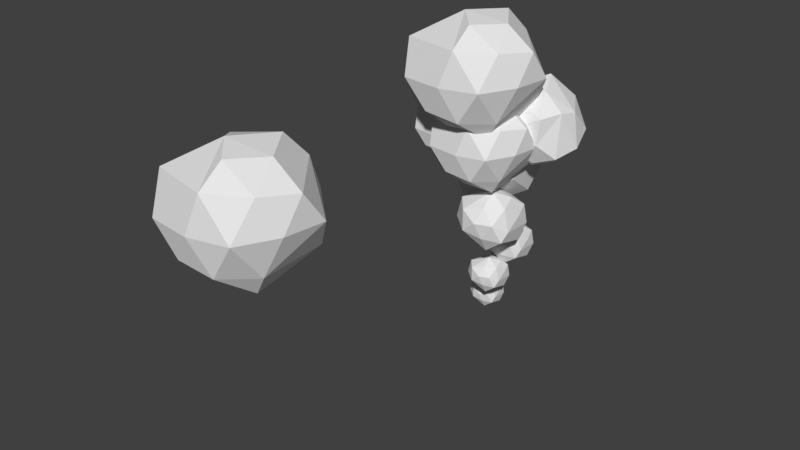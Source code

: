 # Source: Smoke.blend  (saved by Blender 2.78.0; exported with 4.5.12 LTS)
import bpy
from mathutils import Matrix  # noqa: F401  (used for matrix-valued properties, if any)

bpy.ops.wm.read_factory_settings(use_empty=True)
scene = bpy.context.scene
scene.name = 'Scene'

# ---- collections
col_collection_1 = bpy.data.collections.new('Collection 1'); scene.collection.children.link(col_collection_1)

# ---- world
world_world = bpy.data.worlds.new('World'); scene.world = world_world
world_world.color = (0.05088, 0.05088, 0.05088)
world_world.use_sun_shadow = False
world_world.sun_shadow_jitter_overblur = 0.0
world_world.cycles.sampling_method = 'MANUAL'

# ---- meshes
me_icosphere_001 = bpy.data.meshes.new('Icosphere.001')
me_icosphere_001.from_pydata([(0.01772, 0.007076, -0.9726), (0.6844, -0.4854, -0.4227), (-0.2791, -0.8655, -0.4567), (-0.8751, 0.009258, -0.4565), (-0.247, 0.8039, -0.4301), (0.7442, 0.5354, -0.4565), (0.2945, -0.8801, 0.4662), (-0.8118, -0.5892, 0.4977), (-0.782, 0.5738, 0.4763), (0.3092, 0.8053, 0.4769), (0.9591, -0.0001232, 0.4688), (0.01415, 0.00156, 0.9178), (-0.1363, -0.459, -0.796), (0.4462, -0.3164, -0.8851), (0.2728, -0.8229, -0.537), (0.7476, 0.001554, -0.4553), (0.4523, 0.2668, -0.721), (-0.4701, 0.007491, -0.7801), (-0.714, -0.5154, -0.5465), (-0.1588, 0.4909, -0.8358), (-0.7113, 0.5282, -0.5484), (0.2511, 0.7377, -0.4731), (0.9066, -0.2802, 0.0006603), (0.994, 0.3275, 0.001274), (0.0205, -0.9743, -0.008957), (0.6192, -0.8367, -0.0001638), (-1.004, -0.3207, 1.739e-05), (-0.6453, -0.8947, -0.009632), (-0.6358, 0.8899, -0.008198), (-0.8972, 0.3004, -0.009872), (0.5572, 0.7532, 0.0004678), (0.01233, 0.9024, -0.0006634), (0.6934, -0.4837, 0.509), (-0.2431, -0.8004, 0.5172), (-0.7545, 0.00707, 0.4765), (-0.2653, 0.8332, 0.5392), (0.6068, 0.4349, 0.4561), (0.1802, -0.4828, 0.8274), (0.5093, 0.001881, 0.7936), (-0.3778, -0.2766, 0.784), (-0.498, 0.2576, 0.7479), (0.1658, 0.5017, 0.8499)], [], [(0, 13, 12), (1, 13, 15), (0, 12, 17), (0, 17, 19), (0, 19, 16), (1, 15, 22), (2, 14, 24), (3, 18, 26), (4, 20, 28), (5, 21, 30), (1, 22, 25), (2, 24, 27), (3, 26, 29), (4, 28, 31), (5, 30, 23), (6, 32, 37), (7, 33, 39), (8, 34, 40), (9, 35, 41), (10, 36, 38), (38, 41, 11), (38, 36, 41), (36, 9, 41), (41, 40, 11), (41, 35, 40), (35, 8, 40), (40, 39, 11), (40, 34, 39), (34, 7, 39), (39, 37, 11), (39, 33, 37), (33, 6, 37), (37, 38, 11), (37, 32, 38), (32, 10, 38), (23, 36, 10), (23, 30, 36), (30, 9, 36), (31, 35, 9), (31, 28, 35), (28, 8, 35), (29, 34, 8), (29, 26, 34), (26, 7, 34), (27, 33, 7), (27, 24, 33), (24, 6, 33), (25, 32, 6), (25, 22, 32), (22, 10, 32), (30, 31, 9), (30, 21, 31), (21, 4, 31), (28, 29, 8), (28, 20, 29), (20, 3, 29), (26, 27, 7), (26, 18, 27), (18, 2, 27), (24, 25, 6), (24, 14, 25), (14, 1, 25), (22, 23, 10), (22, 15, 23), (15, 5, 23), (16, 21, 5), (16, 19, 21), (19, 4, 21), (19, 20, 4), (19, 17, 20), (17, 3, 20), (17, 18, 3), (17, 12, 18), (12, 2, 18), (15, 16, 5), (15, 13, 16), (13, 0, 16), (12, 14, 2), (12, 13, 14), (13, 1, 14)])
me_icosphere_001.use_remesh_preserve_volume = False
me_icosphere_001.use_remesh_preserve_attributes = False
me_icosphere_001.use_mirror_vertex_groups = False
me_icosphere_001.update()

# ---- objects
ob_icosphere_010 = bpy.data.objects.new('Icosphere.010', me_icosphere_001)
ob_icosphere_009 = bpy.data.objects.new('Icosphere.009', me_icosphere_001)
ob_icosphere_008 = bpy.data.objects.new('Icosphere.008', me_icosphere_001)
ob_icosphere_007 = bpy.data.objects.new('Icosphere.007', me_icosphere_001)
ob_icosphere_006 = bpy.data.objects.new('Icosphere.006', me_icosphere_001)
ob_icosphere_005 = bpy.data.objects.new('Icosphere.005', me_icosphere_001)
ob_icosphere_004 = bpy.data.objects.new('Icosphere.004', me_icosphere_001)
ob_icosphere_003 = bpy.data.objects.new('Icosphere.003', me_icosphere_001)
ob_icosphere_002 = bpy.data.objects.new('Icosphere.002', me_icosphere_001)
ob_icosphere_001 = bpy.data.objects.new('Icosphere.001', me_icosphere_001)
ob_icosphere = bpy.data.objects.new('Icosphere', me_icosphere_001)

# ---- transforms, parenting, visibility, modifiers, constraints
ob_icosphere_010.location = (-0.6319, -0.2281, -3.676)
ob_icosphere_010.rotation_euler = (-0.7853, -0.156, 0.3763)
ob_icosphere_010.scale = (0.2675, 0.2675, 0.2675)
ob_icosphere_010.lineart.crease_threshold = 0.0
_m = ob_icosphere_010.modifiers.new('Decimate', 'DECIMATE')
_m.ratio = 0.7717
ob_icosphere_009.location = (-0.4739, -5.552, -0.05838)
ob_icosphere_009.lineart.crease_threshold = 0.0
_m = ob_icosphere_009.modifiers.new('Decimate', 'DECIMATE')
_m.ratio = 0.7717
ob_icosphere_008.location = (-0.4127, -0.5222, -3.132)
ob_icosphere_008.rotation_euler = (-0.7853, -0.156, 0.3763)
ob_icosphere_008.scale = (0.3182, 0.3182, 0.3182)
ob_icosphere_008.lineart.crease_threshold = 0.0
_m = ob_icosphere_008.modifiers.new('Decimate', 'DECIMATE')
_m.ratio = 0.7717
ob_icosphere_007.location = (-0.3598, -0.06301, -2.705)
ob_icosphere_007.rotation_euler = (-0.7667, -0.1542, 0.3683)
ob_icosphere_007.scale = (0.3831, 0.3831, 0.3831)
ob_icosphere_007.lineart.crease_threshold = 0.0
_m = ob_icosphere_007.modifiers.new('Decimate', 'DECIMATE')
_m.ratio = 0.7717
ob_icosphere_006.location = (-0.2784, -0.6952, -2.037)
ob_icosphere_006.rotation_euler = (-0.7667, -0.1542, 0.3683)
ob_icosphere_006.scale = (0.519, 0.519, 0.519)
ob_icosphere_006.lineart.crease_threshold = 0.0
_m = ob_icosphere_006.modifiers.new('Decimate', 'DECIMATE')
_m.ratio = 0.7717
ob_icosphere_005.location = (-1.153, -0.6279, -0.6998)
ob_icosphere_005.scale = (0.5333, 0.5333, 0.5333)
ob_icosphere_005.lineart.crease_threshold = 0.0
_m = ob_icosphere_005.modifiers.new('Decimate', 'DECIMATE')
_m.ratio = 0.7717
ob_icosphere_004.location = (0.04625, 0.03317, -0.5465)
ob_icosphere_004.rotation_euler = (1.388, 0.6937, -0.07262)
ob_icosphere_004.scale = (0.6925, 0.6925, 0.6925)
ob_icosphere_004.lineart.crease_threshold = 0.0
_m = ob_icosphere_004.modifiers.new('Decimate', 'DECIMATE')
_m.ratio = 0.7717
ob_icosphere_003.location = (-0.7001, -0.06455, -1.37)
ob_icosphere_003.rotation_euler = (5.148, -0.121, 0.5573)
ob_icosphere_003.scale = (0.7006, 0.7006, 0.7006)
ob_icosphere_003.lineart.crease_threshold = 0.0
_m = ob_icosphere_003.modifiers.new('Decimate', 'DECIMATE')
_m.ratio = 0.7717
ob_icosphere_002.location = (-0.4628, -0.7055, -0.7511)
ob_icosphere_002.scale = (0.7822, 0.7822, 0.7822)
ob_icosphere_002.lineart.crease_threshold = 0.0
_m = ob_icosphere_002.modifiers.new('Decimate', 'DECIMATE')
_m.ratio = 0.7717
ob_icosphere_001.location = (-0.9899, 0.1727, -0.16)
ob_icosphere_001.scale = (0.872, 0.872, 0.872)
ob_icosphere_001.lineart.crease_threshold = 0.0
_m = ob_icosphere_001.modifiers.new('Decimate', 'DECIMATE')
_m.ratio = 0.7717
ob_icosphere.location = (-0.5619, -0.8198, 0.367)
ob_icosphere.lineart.crease_threshold = 0.0
_m = ob_icosphere.modifiers.new('Decimate', 'DECIMATE')
_m.ratio = 0.7717

# ---- collection membership
col_collection_1.objects.link(ob_icosphere_010)
col_collection_1.objects.link(ob_icosphere_009)
col_collection_1.objects.link(ob_icosphere_008)
col_collection_1.objects.link(ob_icosphere_007)
col_collection_1.objects.link(ob_icosphere_006)
col_collection_1.objects.link(ob_icosphere_005)
col_collection_1.objects.link(ob_icosphere_004)
col_collection_1.objects.link(ob_icosphere_003)
col_collection_1.objects.link(ob_icosphere_002)
col_collection_1.objects.link(ob_icosphere_001)
col_collection_1.objects.link(ob_icosphere)

# ---- scene / render settings (as saved in the file)
scene.frame_start = 1; scene.frame_end = 250; scene.frame_set(1)
scene.render.engine = 'BLENDER_EEVEE_NEXT'
scene.render.resolution_percentage = 50
scene.render.dither_intensity = 0.0
scene.cycles.use_denoising = False
scene.cycles.samples = 128
scene.cycles.sampling_pattern = 'TABULATED_SOBOL'
scene.cycles.light_sampling_threshold = 0.0
scene.cycles.use_adaptive_sampling = False
scene.cycles.use_light_tree = False
scene.cycles.blur_glossy = 0.0
scene.cycles.sample_clamp_indirect = 0.0
scene.view_settings.view_transform = 'Standard'
bpy.context.view_layer.update()

# ---- added for rendering (the .blend has no active camera and no usable light): camera, sun
cam_auto = bpy.data.cameras.new('AutoCamera')
cam_auto.lens = 50.0
cam_auto.sensor_width = 36.0
cam_auto.clip_end = 1000.0
ob_auto_camera = bpy.data.objects.new('AutoCamera', cam_auto)
scene.collection.objects.link(ob_auto_camera)
ob_auto_camera.location = (8.52975, -13.503, 5.7773)
ob_auto_camera.rotation_euler = (1.09748, -7.21219e-08, 0.694738)
scene.camera = ob_auto_camera
light_auto_sun = bpy.data.lights.new('AutoSun', 'SUN')
light_auto_sun.energy = 3.0
light_auto_sun.angle = 0.0523599
ob_auto_sun = bpy.data.objects.new('AutoSun', light_auto_sun)
scene.collection.objects.link(ob_auto_sun)
ob_auto_sun.rotation_euler = (0.872665, 0.174533, 0.523599)
bpy.context.view_layer.update()
